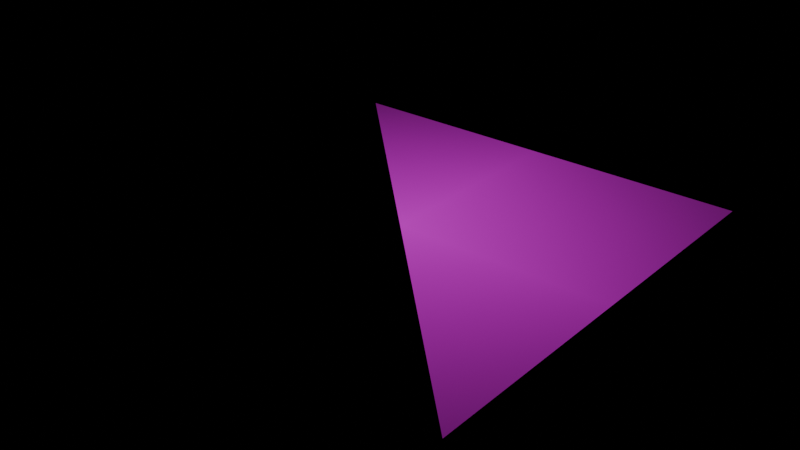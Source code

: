 # Source: untitled.blend  (saved by Blender 4.2.66; exported with 4.5.12 LTS)
import bpy
from mathutils import Matrix  # noqa: F401  (used for matrix-valued properties, if any)

bpy.ops.wm.read_factory_settings(use_empty=True)
scene = bpy.context.scene
scene.name = 'Scene'

# ---- images (referenced by path relative to the original .blend; pixels are not part of the script)
import os
ASSET_DIR = os.environ.get("B2B_ASSET_DIR", "")  # directory of the original .blend (textures are referenced by path, not embedded)
HERE = os.path.dirname(os.path.abspath(__file__))  # packed textures are extracted next to this script under _unpacked/

def load_image(name, relpath, width, height, colorspace="sRGB"):
    """Load a texture the original file referenced (path relative to the .blend, or extracted next to this script)."""
    p = next((c for c in (os.path.join(HERE, relpath), os.path.join(ASSET_DIR, relpath)) if relpath and os.path.exists(c)), "")
    if p:
        img = bpy.data.images.load(p, check_existing=True)
        img.name = name
    else:  # same state as the original file: an image datablock whose file is absent (Cycles renders it pink)
        img = bpy.data.images.new(name, width, height)
        img.source = "FILE"
        img.filepath = "//" + (relpath or name)
    img.colorspace_settings.name = colorspace
    return img
img_ahsoka_jpg = load_image('ahsoka.jpg', 'ahsoka.jpg', 1024, 1024, 'sRGB')

# ---- materials (node trees are filled in below, after node groups)
mat_ahsoka = bpy.data.materials.new('ahsoka')

# ---- material node trees
mat_ahsoka.use_nodes = True; mat_ahsoka.node_tree.nodes.clear()
_N = mat_ahsoka.node_tree.nodes; _L = mat_ahsoka.node_tree.links
n0 = _N.new('ShaderNodeOutputMaterial'); n0.name = 'Material Output'; n0.location = (300, 300)
n1 = _N.new('ShaderNodeTexImage'); n1.name = 'Image Texture'; n1.location = (-200, 300)
n1.image = img_ahsoka_jpg
n1.extension = 'CLIP'
n2 = _N.new('ShaderNodeBsdfPrincipled'); n2.name = 'Principled BSDF'; n2.location = (0, 300)
_L.new(n1.outputs[0], n2.inputs[0])
_L.new(n1.outputs[1], n2.inputs[4])
_L.new(n2.outputs[0], n0.inputs[0])
n0.is_active_output = True

# ---- world
world_world = bpy.data.worlds.new('World'); scene.world = world_world
world_world.use_nodes = True; world_world.node_tree.nodes.clear()
_N = world_world.node_tree.nodes; _L = world_world.node_tree.links
n0 = _N.new('ShaderNodeOutputWorld'); n0.name = 'World Output'; n0.location = (300, 300)
n0.is_active_output = True
world_world.color = (0.05088, 0.05088, 0.05088)
world_world.sun_shadow_jitter_overblur = 0.0

# ---- meshes
me_plane = bpy.data.meshes.new('Plane')
me_plane.from_pydata([(1.0, -1.0, 0.0), (-1.0, 1.0, 0.0), (1.0, 1.0, 0.0)], [], [(1, 2, 0)])
_uv = me_plane.uv_layers.new(name='UVMap')
_uv.uv.foreach_set('vector', [0.9999, 0.9999, 9.991e-05, 0.9999, 0.0001, 9.997e-05])
me_plane.materials.append(mat_ahsoka)
me_plane.update()

# ---- objects
ob_plane = bpy.data.objects.new('Plane', me_plane)

# ---- transforms, parenting, visibility, modifiers, constraints
ob_plane.location = (0.0, 0.0, 0.0)

# ---- collection membership
scene.collection.objects.link(ob_plane)

# ---- scene / render settings (as saved in the file)
scene.frame_start = 1; scene.frame_end = 250; scene.frame_set(2)
scene.render.engine = 'BLENDER_EEVEE_NEXT'
bpy.context.view_layer.update()

# ---- added for rendering (the .blend has no active camera and no usable light): camera, sun
cam_auto = bpy.data.cameras.new('AutoCamera')
cam_auto.lens = 50.0
cam_auto.sensor_width = 36.0
cam_auto.clip_end = 1000.0
ob_auto_camera = bpy.data.objects.new('AutoCamera', cam_auto)
scene.collection.objects.link(ob_auto_camera)
ob_auto_camera.location = (2.61693, -3.14032, 2.09354)
ob_auto_camera.rotation_euler = (1.09748, -7.21219e-08, 0.694738)
scene.camera = ob_auto_camera
light_auto_sun = bpy.data.lights.new('AutoSun', 'SUN')
light_auto_sun.energy = 3.0
light_auto_sun.angle = 0.0523599
ob_auto_sun = bpy.data.objects.new('AutoSun', light_auto_sun)
scene.collection.objects.link(ob_auto_sun)
ob_auto_sun.rotation_euler = (0.872665, 0.174533, 0.523599)
bpy.context.view_layer.update()
